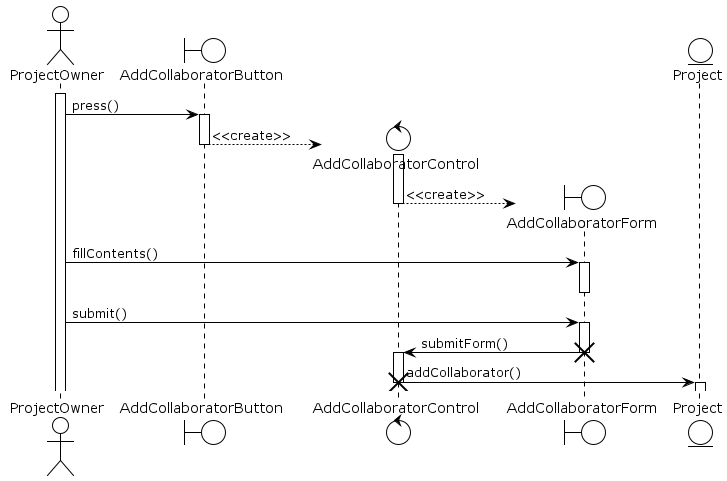

The diagram above was rendered by PlantUML. Its source (embedded in the PNG):
@startuml AddCollaborator
!theme plain
actor ProjectOwner as po
boundary AddCollaboratorButton as acb
control AddCollaboratorControl as acc
boundary AddCollaboratorForm as acf
entity Project as p

activate po

po -> acb : press()
activate acb

create acc
acb --> acc : <<create>>
deactivate acb
activate acc

create acf
acc --> acf : <<create>>
deactivate acc

po -> acf : fillContents()
activate acf
deactivate acf

po -> acf : submit()
activate acf

acf -> acc : submitForm()
destroy acf
activate acc

acc -> p : addCollaborator()
destroy acc
activate p
deactivate p
@enduml